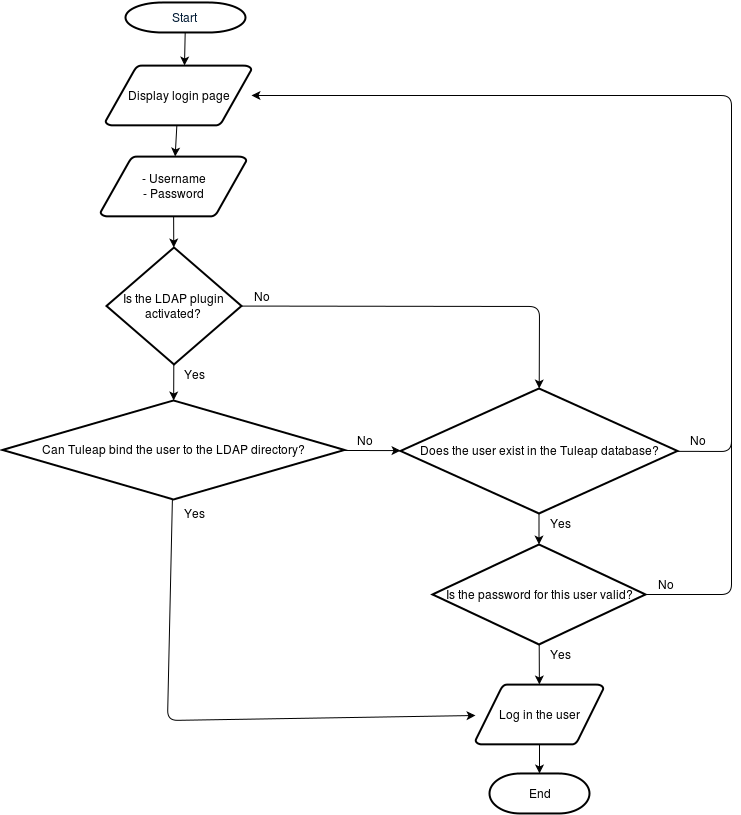

The diagram above was exported from draw.io. Its source (the exported page's mxGraphModel, read from the mxfile embedded in the PNG):
<mxGraphModel dx="1434" dy="770" grid="0" gridSize="10" guides="1" tooltips="1" connect="0" arrows="1" fold="1" page="0" pageScale="1.5" pageWidth="826" pageHeight="1169" background="none" math="0" shadow="0">
  <root>
    <mxCell id="0" style=";html=1;" />
    <mxCell id="1" style=";html=1;" parent="0" />
    <mxCell id="2" value="Start&lt;br&gt;" style="shape=mxgraph.flowchart.terminator;fillColor=#FFFFFF;strokeColor=#000000;strokeWidth=2;gradientColor=none;gradientDirection=north;fontColor=#001933;fontStyle=0;html=1;" parent="1" vertex="1">
      <mxGeometry x="249" y="63" width="120" height="30" as="geometry" />
    </mxCell>
    <mxCell id="9" style="fontColor=#001933;fontStyle=1;strokeColor=#000000;strokeWidth=1;html=1;entryX=0.541;entryY=0;entryPerimeter=0;rounded=0;" parent="1" source="2" target="72" edge="1">
      <mxGeometry relative="1" as="geometry">
        <mxPoint x="320" y="135" as="targetPoint" />
      </mxGeometry>
    </mxCell>
    <mxCell id="72" value="Display login page&lt;br&gt;" style="strokeWidth=2;html=1;shape=mxgraph.flowchart.data;whiteSpace=wrap;" vertex="1" parent="1">
      <mxGeometry x="229" y="126" width="146" height="60" as="geometry" />
    </mxCell>
    <mxCell id="74" value="- Username&lt;br&gt;- Password&lt;br&gt;" style="strokeWidth=2;html=1;shape=mxgraph.flowchart.data;whiteSpace=wrap;" vertex="1" parent="1">
      <mxGeometry x="224" y="217" width="146" height="60" as="geometry" />
    </mxCell>
    <mxCell id="89" value="" style="edgeStyle=none;rounded=0;html=1;jettySize=auto;orthogonalLoop=1;" edge="1" parent="1" source="76" target="88">
      <mxGeometry relative="1" as="geometry" />
    </mxCell>
    <mxCell id="76" value="Is the LDAP plugin activated?&lt;br&gt;" style="strokeWidth=2;html=1;shape=mxgraph.flowchart.decision;whiteSpace=wrap;" vertex="1" parent="1">
      <mxGeometry x="230" y="308" width="135" height="117" as="geometry" />
    </mxCell>
    <mxCell id="88" value="Can Tuleap bind the user to the LDAP directory?&lt;br&gt;" style="strokeWidth=2;html=1;shape=mxgraph.flowchart.decision;whiteSpace=wrap;" vertex="1" parent="1">
      <mxGeometry x="126" y="461" width="342" height="99" as="geometry" />
    </mxCell>
    <mxCell id="82" value="Does the user exist in the Tuleap database?&lt;br&gt;" style="strokeWidth=2;html=1;shape=mxgraph.flowchart.decision;whiteSpace=wrap;" vertex="1" parent="1">
      <mxGeometry x="524" y="449" width="277" height="125" as="geometry" />
    </mxCell>
    <mxCell id="83" value="Is the password for this user valid?&lt;br&gt;" style="strokeWidth=2;html=1;shape=mxgraph.flowchart.decision;whiteSpace=wrap;" vertex="1" parent="1">
      <mxGeometry x="556" y="605" width="213" height="100" as="geometry" />
    </mxCell>
    <mxCell id="84" value="Log in the user&lt;br&gt;" style="strokeWidth=2;html=1;shape=mxgraph.flowchart.data;whiteSpace=wrap;" vertex="1" parent="1">
      <mxGeometry x="599" y="745" width="128" height="60" as="geometry" />
    </mxCell>
    <mxCell id="85" value="End" style="strokeWidth=2;html=1;shape=mxgraph.flowchart.terminator;whiteSpace=wrap;" vertex="1" parent="1">
      <mxGeometry x="613" y="834" width="100" height="40" as="geometry" />
    </mxCell>
    <mxCell id="87" style="fontColor=#001933;fontStyle=1;strokeColor=#000000;strokeWidth=1;html=1;rounded=0;" edge="1" parent="1" source="72" target="74">
      <mxGeometry x="320.2112676056338" y="85" as="geometry">
        <mxPoint x="305" y="193" as="sourcePoint" />
        <mxPoint x="321" y="141" as="targetPoint" />
      </mxGeometry>
    </mxCell>
    <mxCell id="90" value="" style="endArrow=classic;html=1;strokeColor=#000000;" edge="1" parent="1" source="74" target="76">
      <mxGeometry width="50" height="50" relative="1" as="geometry">
        <mxPoint x="-181" y="2" as="sourcePoint" />
        <mxPoint x="-131" y="-48" as="targetPoint" />
      </mxGeometry>
    </mxCell>
    <mxCell id="91" value="" style="edgeStyle=none;rounded=0;html=1;jettySize=auto;orthogonalLoop=1;" edge="1" parent="1" source="88" target="82">
      <mxGeometry x="307.1316489361702" y="464" as="geometry">
        <mxPoint x="307.3444148936171" y="464" as="sourcePoint" />
        <mxPoint x="307.1316489361702" y="544" as="targetPoint" />
      </mxGeometry>
    </mxCell>
    <mxCell id="92" value="" style="endArrow=classic;html=1;strokeColor=#000000;" edge="1" parent="1" source="82" target="83">
      <mxGeometry width="50" height="50" relative="1" as="geometry">
        <mxPoint x="184" y="365" as="sourcePoint" />
        <mxPoint x="234" y="315" as="targetPoint" />
      </mxGeometry>
    </mxCell>
    <mxCell id="93" value="" style="endArrow=classic;html=1;strokeColor=#000000;" edge="1" parent="1" source="84" target="85">
      <mxGeometry width="50" height="50" relative="1" as="geometry">
        <mxPoint x="-92" y="536" as="sourcePoint" />
        <mxPoint x="-42" y="486" as="targetPoint" />
      </mxGeometry>
    </mxCell>
    <mxCell id="94" value="" style="endArrow=classic;html=1;strokeColor=#000000;" edge="1" parent="1" source="83" target="84">
      <mxGeometry width="50" height="50" relative="1" as="geometry">
        <mxPoint x="184" y="416" as="sourcePoint" />
        <mxPoint x="234" y="366" as="targetPoint" />
      </mxGeometry>
    </mxCell>
    <mxCell id="96" value="" style="endArrow=classic;html=1;strokeColor=#000000;" edge="1" parent="1" source="88" target="84">
      <mxGeometry width="50" height="50" relative="1" as="geometry">
        <mxPoint x="-181" y="212" as="sourcePoint" />
        <mxPoint x="-131" y="162" as="targetPoint" />
        <Array as="points">
          <mxPoint x="291" y="781" />
        </Array>
      </mxGeometry>
    </mxCell>
    <mxCell id="98" value="" style="endArrow=classic;html=1;strokeColor=#000000;" edge="1" parent="1" source="76" target="82">
      <mxGeometry width="50" height="50" relative="1" as="geometry">
        <mxPoint x="-181" y="161" as="sourcePoint" />
        <mxPoint x="-131" y="111" as="targetPoint" />
        <Array as="points">
          <mxPoint x="663" y="367" />
        </Array>
      </mxGeometry>
    </mxCell>
    <mxCell id="99" value="" style="endArrow=classic;html=1;strokeColor=#000000;" edge="1" parent="1" source="82" target="72">
      <mxGeometry width="50" height="50" relative="1" as="geometry">
        <mxPoint x="-181" y="161" as="sourcePoint" />
        <mxPoint x="-131" y="111" as="targetPoint" />
        <Array as="points">
          <mxPoint x="855" y="512" />
          <mxPoint x="855" y="156" />
        </Array>
      </mxGeometry>
    </mxCell>
    <mxCell id="100" value="" style="endArrow=none;html=1;strokeColor=#000000;endFill=0;" edge="1" parent="1" source="83">
      <mxGeometry width="50" height="50" relative="1" as="geometry">
        <mxPoint x="-181" y="161" as="sourcePoint" />
        <mxPoint x="855" y="485" as="targetPoint" />
        <Array as="points">
          <mxPoint x="855" y="655" />
        </Array>
      </mxGeometry>
    </mxCell>
    <mxCell id="101" value="Yes&lt;br&gt;" style="text;html=1;strokeColor=none;fillColor=none;align=center;verticalAlign=middle;whiteSpace=wrap;" vertex="1" parent="1">
      <mxGeometry x="297" y="425" width="40" height="20" as="geometry" />
    </mxCell>
    <mxCell id="102" value="Yes&lt;br&gt;" style="text;html=1;strokeColor=none;fillColor=none;align=center;verticalAlign=middle;whiteSpace=wrap;" vertex="1" parent="1">
      <mxGeometry x="297" y="564" width="40" height="20" as="geometry" />
    </mxCell>
    <mxCell id="103" value="No&lt;br&gt;" style="text;html=1;strokeColor=none;fillColor=none;align=center;verticalAlign=middle;whiteSpace=wrap;" vertex="1" parent="1">
      <mxGeometry x="365" y="347" width="40" height="20" as="geometry" />
    </mxCell>
    <mxCell id="104" value="No&lt;br&gt;" style="text;html=1;strokeColor=none;fillColor=none;align=center;verticalAlign=middle;whiteSpace=wrap;" vertex="1" parent="1">
      <mxGeometry x="468" y="491" width="40" height="20" as="geometry" />
    </mxCell>
    <mxCell id="105" value="No&lt;br&gt;" style="text;html=1;strokeColor=none;fillColor=none;align=center;verticalAlign=middle;whiteSpace=wrap;" vertex="1" parent="1">
      <mxGeometry x="801" y="491" width="40" height="20" as="geometry" />
    </mxCell>
    <mxCell id="106" value="No&lt;br&gt;" style="text;html=1;strokeColor=none;fillColor=none;align=center;verticalAlign=middle;whiteSpace=wrap;" vertex="1" parent="1">
      <mxGeometry x="769" y="635" width="40" height="20" as="geometry" />
    </mxCell>
    <mxCell id="108" value="Yes&lt;br&gt;" style="text;html=1;strokeColor=none;fillColor=none;align=center;verticalAlign=middle;whiteSpace=wrap;" vertex="1" parent="1">
      <mxGeometry x="663" y="705" width="40" height="20" as="geometry" />
    </mxCell>
    <mxCell id="109" value="Yes&lt;br&gt;" style="text;html=1;strokeColor=none;fillColor=none;align=center;verticalAlign=middle;whiteSpace=wrap;" vertex="1" parent="1">
      <mxGeometry x="663" y="574" width="40" height="20" as="geometry" />
    </mxCell>
  </root>
</mxGraphModel>